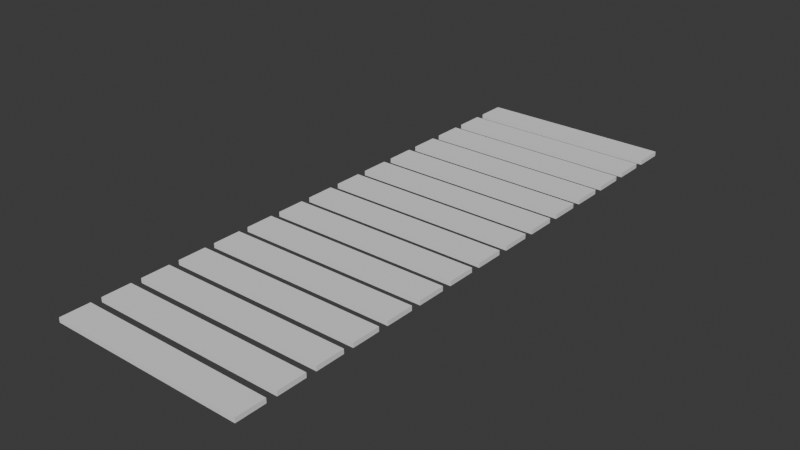# Source: scale_down.blend  (saved by Blender 5.0.118; exported with 4.5.12 LTS)
import bpy
from mathutils import Matrix  # noqa: F401  (used for matrix-valued properties, if any)

bpy.ops.wm.read_factory_settings(use_empty=True)
scene = bpy.context.scene
scene.name = 'Scene'

# ---- collections
col_collection = bpy.data.collections.new('Collection'); scene.collection.children.link(col_collection)

# ---- world
world_world = bpy.data.worlds.new('World'); scene.world = world_world
world_world.use_nodes = True; world_world.node_tree.nodes.clear()
_N = world_world.node_tree.nodes; _L = world_world.node_tree.links
n0 = _N.new('ShaderNodeOutputWorld'); n0.name = 'World Output'; n0.location = (200, 100)
n1 = _N.new('ShaderNodeBackground'); n1.name = 'Background'; n1.location = (-200, 100)
n1.inputs[0].default_value = (0.05088, 0.05088, 0.05088, 1.0)
_L.new(n1.outputs[0], n0.inputs[0])
n0.is_active_output = True
world_world.color = (0.05088, 0.05088, 0.05088)
world_world.sun_shadow_jitter_overblur = 0.0

# ---- meshes
me_cube = bpy.data.meshes.new('Cube')
me_cube.from_pydata([(-1.0, -1.0, -1.0), (-1.0, -1.0, -0.6838), (-1.0, 1.0, -1.0), (-1.0, 1.0, -0.6838), (12.5, -1.0, -1.0), (12.5, -1.0, -0.6838), (12.5, 1.0, -1.0), (12.5, 1.0, -0.6838)], [], [(0, 1, 3, 2), (2, 3, 7, 6), (6, 7, 5, 4), (4, 5, 1, 0), (2, 6, 4, 0), (7, 3, 1, 5)])
_uv = me_cube.uv_layers.new(name='UVMap')
_uv.uv.foreach_set('vector', [0.375, 0.0, 0.625, 0.0, 0.625, 0.25, 0.375, 0.25, 0.375, 0.25, 0.625, 0.25, 0.625, 0.5, 0.375, 0.5, 0.375, 0.5, 0.625, 0.5, 0.625, 0.75, 0.375, 0.75, 0.375, 0.75, 0.625, 0.75, 0.625, 1.0, 0.375, 1.0, 0.125, 0.5, 0.375, 0.5, 0.375, 0.75, 0.125, 0.75, 0.625, 0.5, 0.875, 0.5, 0.875, 0.75, 0.625, 0.75])
me_cube.update()
me_cube_002 = bpy.data.meshes.new('Cube.002')
me_cube_002.from_pydata([(-1.0, -1.0, -1.0), (-1.0, -1.0, -0.6838), (-1.0, 1.0, -1.0), (-1.0, 1.0, -0.6838), (12.5, -1.0, -1.0), (12.5, -1.0, -0.6838), (12.5, 1.0, -1.0), (12.5, 1.0, -0.6838)], [], [(0, 1, 3, 2), (2, 3, 7, 6), (6, 7, 5, 4), (4, 5, 1, 0), (2, 6, 4, 0), (7, 3, 1, 5)])
_uv = me_cube_002.uv_layers.new(name='UVMap')
_uv.uv.foreach_set('vector', [0.375, 0.0, 0.625, 0.0, 0.625, 0.25, 0.375, 0.25, 0.375, 0.25, 0.625, 0.25, 0.625, 0.5, 0.375, 0.5, 0.375, 0.5, 0.625, 0.5, 0.625, 0.75, 0.375, 0.75, 0.375, 0.75, 0.625, 0.75, 0.625, 1.0, 0.375, 1.0, 0.125, 0.5, 0.375, 0.5, 0.375, 0.75, 0.125, 0.75, 0.625, 0.5, 0.875, 0.5, 0.875, 0.75, 0.625, 0.75])
me_cube_002.update()
me_cube_003 = bpy.data.meshes.new('Cube.003')
me_cube_003.from_pydata([(-1.0, -1.0, -1.0), (-1.0, -1.0, -0.6838), (-1.0, 1.0, -1.0), (-1.0, 1.0, -0.6838), (12.5, -1.0, -1.0), (12.5, -1.0, -0.6838), (12.5, 1.0, -1.0), (12.5, 1.0, -0.6838)], [], [(0, 1, 3, 2), (2, 3, 7, 6), (6, 7, 5, 4), (4, 5, 1, 0), (2, 6, 4, 0), (7, 3, 1, 5)])
_uv = me_cube_003.uv_layers.new(name='UVMap')
_uv.uv.foreach_set('vector', [0.375, 0.0, 0.625, 0.0, 0.625, 0.25, 0.375, 0.25, 0.375, 0.25, 0.625, 0.25, 0.625, 0.5, 0.375, 0.5, 0.375, 0.5, 0.625, 0.5, 0.625, 0.75, 0.375, 0.75, 0.375, 0.75, 0.625, 0.75, 0.625, 1.0, 0.375, 1.0, 0.125, 0.5, 0.375, 0.5, 0.375, 0.75, 0.125, 0.75, 0.625, 0.5, 0.875, 0.5, 0.875, 0.75, 0.625, 0.75])
me_cube_003.update()
me_cube_004 = bpy.data.meshes.new('Cube.004')
me_cube_004.from_pydata([(-1.0, -1.0, -1.0), (-1.0, -1.0, -0.6838), (-1.0, 1.0, -1.0), (-1.0, 1.0, -0.6838), (12.5, -1.0, -1.0), (12.5, -1.0, -0.6838), (12.5, 1.0, -1.0), (12.5, 1.0, -0.6838)], [], [(0, 1, 3, 2), (2, 3, 7, 6), (6, 7, 5, 4), (4, 5, 1, 0), (2, 6, 4, 0), (7, 3, 1, 5)])
_uv = me_cube_004.uv_layers.new(name='UVMap')
_uv.uv.foreach_set('vector', [0.375, 0.0, 0.625, 0.0, 0.625, 0.25, 0.375, 0.25, 0.375, 0.25, 0.625, 0.25, 0.625, 0.5, 0.375, 0.5, 0.375, 0.5, 0.625, 0.5, 0.625, 0.75, 0.375, 0.75, 0.375, 0.75, 0.625, 0.75, 0.625, 1.0, 0.375, 1.0, 0.125, 0.5, 0.375, 0.5, 0.375, 0.75, 0.125, 0.75, 0.625, 0.5, 0.875, 0.5, 0.875, 0.75, 0.625, 0.75])
me_cube_004.update()
me_cube_005 = bpy.data.meshes.new('Cube.005')
me_cube_005.from_pydata([(-1.0, -1.0, -1.0), (-1.0, -1.0, -0.6838), (-1.0, 1.0, -1.0), (-1.0, 1.0, -0.6838), (12.5, -1.0, -1.0), (12.5, -1.0, -0.6838), (12.5, 1.0, -1.0), (12.5, 1.0, -0.6838)], [], [(0, 1, 3, 2), (2, 3, 7, 6), (6, 7, 5, 4), (4, 5, 1, 0), (2, 6, 4, 0), (7, 3, 1, 5)])
_uv = me_cube_005.uv_layers.new(name='UVMap')
_uv.uv.foreach_set('vector', [0.375, 0.0, 0.625, 0.0, 0.625, 0.25, 0.375, 0.25, 0.375, 0.25, 0.625, 0.25, 0.625, 0.5, 0.375, 0.5, 0.375, 0.5, 0.625, 0.5, 0.625, 0.75, 0.375, 0.75, 0.375, 0.75, 0.625, 0.75, 0.625, 1.0, 0.375, 1.0, 0.125, 0.5, 0.375, 0.5, 0.375, 0.75, 0.125, 0.75, 0.625, 0.5, 0.875, 0.5, 0.875, 0.75, 0.625, 0.75])
me_cube_005.update()
me_cube_006 = bpy.data.meshes.new('Cube.006')
me_cube_006.from_pydata([(-1.0, -1.0, -1.0), (-1.0, -1.0, -0.6838), (-1.0, 1.0, -1.0), (-1.0, 1.0, -0.6838), (12.5, -1.0, -1.0), (12.5, -1.0, -0.6838), (12.5, 1.0, -1.0), (12.5, 1.0, -0.6838)], [], [(0, 1, 3, 2), (2, 3, 7, 6), (6, 7, 5, 4), (4, 5, 1, 0), (2, 6, 4, 0), (7, 3, 1, 5)])
_uv = me_cube_006.uv_layers.new(name='UVMap')
_uv.uv.foreach_set('vector', [0.375, 0.0, 0.625, 0.0, 0.625, 0.25, 0.375, 0.25, 0.375, 0.25, 0.625, 0.25, 0.625, 0.5, 0.375, 0.5, 0.375, 0.5, 0.625, 0.5, 0.625, 0.75, 0.375, 0.75, 0.375, 0.75, 0.625, 0.75, 0.625, 1.0, 0.375, 1.0, 0.125, 0.5, 0.375, 0.5, 0.375, 0.75, 0.125, 0.75, 0.625, 0.5, 0.875, 0.5, 0.875, 0.75, 0.625, 0.75])
me_cube_006.update()
me_cube_007 = bpy.data.meshes.new('Cube.007')
me_cube_007.from_pydata([(-1.0, -1.0, -1.0), (-1.0, -1.0, -0.6838), (-1.0, 1.0, -1.0), (-1.0, 1.0, -0.6838), (12.5, -1.0, -1.0), (12.5, -1.0, -0.6838), (12.5, 1.0, -1.0), (12.5, 1.0, -0.6838)], [], [(0, 1, 3, 2), (2, 3, 7, 6), (6, 7, 5, 4), (4, 5, 1, 0), (2, 6, 4, 0), (7, 3, 1, 5)])
_uv = me_cube_007.uv_layers.new(name='UVMap')
_uv.uv.foreach_set('vector', [0.375, 0.0, 0.625, 0.0, 0.625, 0.25, 0.375, 0.25, 0.375, 0.25, 0.625, 0.25, 0.625, 0.5, 0.375, 0.5, 0.375, 0.5, 0.625, 0.5, 0.625, 0.75, 0.375, 0.75, 0.375, 0.75, 0.625, 0.75, 0.625, 1.0, 0.375, 1.0, 0.125, 0.5, 0.375, 0.5, 0.375, 0.75, 0.125, 0.75, 0.625, 0.5, 0.875, 0.5, 0.875, 0.75, 0.625, 0.75])
me_cube_007.update()
me_cube_008 = bpy.data.meshes.new('Cube.008')
me_cube_008.from_pydata([(-1.0, -1.0, -1.0), (-1.0, -1.0, -0.6838), (-1.0, 1.0, -1.0), (-1.0, 1.0, -0.6838), (12.5, -1.0, -1.0), (12.5, -1.0, -0.6838), (12.5, 1.0, -1.0), (12.5, 1.0, -0.6838)], [], [(0, 1, 3, 2), (2, 3, 7, 6), (6, 7, 5, 4), (4, 5, 1, 0), (2, 6, 4, 0), (7, 3, 1, 5)])
_uv = me_cube_008.uv_layers.new(name='UVMap')
_uv.uv.foreach_set('vector', [0.375, 0.0, 0.625, 0.0, 0.625, 0.25, 0.375, 0.25, 0.375, 0.25, 0.625, 0.25, 0.625, 0.5, 0.375, 0.5, 0.375, 0.5, 0.625, 0.5, 0.625, 0.75, 0.375, 0.75, 0.375, 0.75, 0.625, 0.75, 0.625, 1.0, 0.375, 1.0, 0.125, 0.5, 0.375, 0.5, 0.375, 0.75, 0.125, 0.75, 0.625, 0.5, 0.875, 0.5, 0.875, 0.75, 0.625, 0.75])
me_cube_008.update()
me_cube_009 = bpy.data.meshes.new('Cube.009')
me_cube_009.from_pydata([(-1.0, -1.0, -1.0), (-1.0, -1.0, -0.6838), (-1.0, 1.0, -1.0), (-1.0, 1.0, -0.6838), (12.5, -1.0, -1.0), (12.5, -1.0, -0.6838), (12.5, 1.0, -1.0), (12.5, 1.0, -0.6838)], [], [(0, 1, 3, 2), (2, 3, 7, 6), (6, 7, 5, 4), (4, 5, 1, 0), (2, 6, 4, 0), (7, 3, 1, 5)])
_uv = me_cube_009.uv_layers.new(name='UVMap')
_uv.uv.foreach_set('vector', [0.375, 0.0, 0.625, 0.0, 0.625, 0.25, 0.375, 0.25, 0.375, 0.25, 0.625, 0.25, 0.625, 0.5, 0.375, 0.5, 0.375, 0.5, 0.625, 0.5, 0.625, 0.75, 0.375, 0.75, 0.375, 0.75, 0.625, 0.75, 0.625, 1.0, 0.375, 1.0, 0.125, 0.5, 0.375, 0.5, 0.375, 0.75, 0.125, 0.75, 0.625, 0.5, 0.875, 0.5, 0.875, 0.75, 0.625, 0.75])
me_cube_009.update()
me_cube_010 = bpy.data.meshes.new('Cube.010')
me_cube_010.from_pydata([(-1.0, -1.0, -1.0), (-1.0, -1.0, -0.6838), (-1.0, 1.0, -1.0), (-1.0, 1.0, -0.6838), (12.5, -1.0, -1.0), (12.5, -1.0, -0.6838), (12.5, 1.0, -1.0), (12.5, 1.0, -0.6838)], [], [(0, 1, 3, 2), (2, 3, 7, 6), (6, 7, 5, 4), (4, 5, 1, 0), (2, 6, 4, 0), (7, 3, 1, 5)])
_uv = me_cube_010.uv_layers.new(name='UVMap')
_uv.uv.foreach_set('vector', [0.375, 0.0, 0.625, 0.0, 0.625, 0.25, 0.375, 0.25, 0.375, 0.25, 0.625, 0.25, 0.625, 0.5, 0.375, 0.5, 0.375, 0.5, 0.625, 0.5, 0.625, 0.75, 0.375, 0.75, 0.375, 0.75, 0.625, 0.75, 0.625, 1.0, 0.375, 1.0, 0.125, 0.5, 0.375, 0.5, 0.375, 0.75, 0.125, 0.75, 0.625, 0.5, 0.875, 0.5, 0.875, 0.75, 0.625, 0.75])
me_cube_010.update()
me_cube_011 = bpy.data.meshes.new('Cube.011')
me_cube_011.from_pydata([(-1.0, -1.0, -1.0), (-1.0, -1.0, -0.6838), (-1.0, 1.0, -1.0), (-1.0, 1.0, -0.6838), (12.5, -1.0, -1.0), (12.5, -1.0, -0.6838), (12.5, 1.0, -1.0), (12.5, 1.0, -0.6838)], [], [(0, 1, 3, 2), (2, 3, 7, 6), (6, 7, 5, 4), (4, 5, 1, 0), (2, 6, 4, 0), (7, 3, 1, 5)])
_uv = me_cube_011.uv_layers.new(name='UVMap')
_uv.uv.foreach_set('vector', [0.375, 0.0, 0.625, 0.0, 0.625, 0.25, 0.375, 0.25, 0.375, 0.25, 0.625, 0.25, 0.625, 0.5, 0.375, 0.5, 0.375, 0.5, 0.625, 0.5, 0.625, 0.75, 0.375, 0.75, 0.375, 0.75, 0.625, 0.75, 0.625, 1.0, 0.375, 1.0, 0.125, 0.5, 0.375, 0.5, 0.375, 0.75, 0.125, 0.75, 0.625, 0.5, 0.875, 0.5, 0.875, 0.75, 0.625, 0.75])
me_cube_011.update()
me_cube_012 = bpy.data.meshes.new('Cube.012')
me_cube_012.from_pydata([(-1.0, -1.0, -1.0), (-1.0, -1.0, -0.6838), (-1.0, 1.0, -1.0), (-1.0, 1.0, -0.6838), (12.5, -1.0, -1.0), (12.5, -1.0, -0.6838), (12.5, 1.0, -1.0), (12.5, 1.0, -0.6838)], [], [(0, 1, 3, 2), (2, 3, 7, 6), (6, 7, 5, 4), (4, 5, 1, 0), (2, 6, 4, 0), (7, 3, 1, 5)])
_uv = me_cube_012.uv_layers.new(name='UVMap')
_uv.uv.foreach_set('vector', [0.375, 0.0, 0.625, 0.0, 0.625, 0.25, 0.375, 0.25, 0.375, 0.25, 0.625, 0.25, 0.625, 0.5, 0.375, 0.5, 0.375, 0.5, 0.625, 0.5, 0.625, 0.75, 0.375, 0.75, 0.375, 0.75, 0.625, 0.75, 0.625, 1.0, 0.375, 1.0, 0.125, 0.5, 0.375, 0.5, 0.375, 0.75, 0.125, 0.75, 0.625, 0.5, 0.875, 0.5, 0.875, 0.75, 0.625, 0.75])
me_cube_012.update()
me_cube_013 = bpy.data.meshes.new('Cube.013')
me_cube_013.from_pydata([(-1.0, -1.0, -1.0), (-1.0, -1.0, -0.6838), (-1.0, 1.0, -1.0), (-1.0, 1.0, -0.6838), (12.5, -1.0, -1.0), (12.5, -1.0, -0.6838), (12.5, 1.0, -1.0), (12.5, 1.0, -0.6838)], [], [(0, 1, 3, 2), (2, 3, 7, 6), (6, 7, 5, 4), (4, 5, 1, 0), (2, 6, 4, 0), (7, 3, 1, 5)])
_uv = me_cube_013.uv_layers.new(name='UVMap')
_uv.uv.foreach_set('vector', [0.375, 0.0, 0.625, 0.0, 0.625, 0.25, 0.375, 0.25, 0.375, 0.25, 0.625, 0.25, 0.625, 0.5, 0.375, 0.5, 0.375, 0.5, 0.625, 0.5, 0.625, 0.75, 0.375, 0.75, 0.375, 0.75, 0.625, 0.75, 0.625, 1.0, 0.375, 1.0, 0.125, 0.5, 0.375, 0.5, 0.375, 0.75, 0.125, 0.75, 0.625, 0.5, 0.875, 0.5, 0.875, 0.75, 0.625, 0.75])
me_cube_013.update()
me_cube_014 = bpy.data.meshes.new('Cube.014')
me_cube_014.from_pydata([(-1.0, -1.0, -1.0), (-1.0, -1.0, -0.6838), (-1.0, 1.0, -1.0), (-1.0, 1.0, -0.6838), (12.5, -1.0, -1.0), (12.5, -1.0, -0.6838), (12.5, 1.0, -1.0), (12.5, 1.0, -0.6838)], [], [(0, 1, 3, 2), (2, 3, 7, 6), (6, 7, 5, 4), (4, 5, 1, 0), (2, 6, 4, 0), (7, 3, 1, 5)])
_uv = me_cube_014.uv_layers.new(name='UVMap')
_uv.uv.foreach_set('vector', [0.375, 0.0, 0.625, 0.0, 0.625, 0.25, 0.375, 0.25, 0.375, 0.25, 0.625, 0.25, 0.625, 0.5, 0.375, 0.5, 0.375, 0.5, 0.625, 0.5, 0.625, 0.75, 0.375, 0.75, 0.375, 0.75, 0.625, 0.75, 0.625, 1.0, 0.375, 1.0, 0.125, 0.5, 0.375, 0.5, 0.375, 0.75, 0.125, 0.75, 0.625, 0.5, 0.875, 0.5, 0.875, 0.75, 0.625, 0.75])
me_cube_014.update()
me_cube_015 = bpy.data.meshes.new('Cube.015')
me_cube_015.from_pydata([(-1.0, -1.0, -1.0), (-1.0, -1.0, -0.6838), (-1.0, 1.0, -1.0), (-1.0, 1.0, -0.6838), (12.5, -1.0, -1.0), (12.5, -1.0, -0.6838), (12.5, 1.0, -1.0), (12.5, 1.0, -0.6838)], [], [(0, 1, 3, 2), (2, 3, 7, 6), (6, 7, 5, 4), (4, 5, 1, 0), (2, 6, 4, 0), (7, 3, 1, 5)])
_uv = me_cube_015.uv_layers.new(name='UVMap')
_uv.uv.foreach_set('vector', [0.375, 0.0, 0.625, 0.0, 0.625, 0.25, 0.375, 0.25, 0.375, 0.25, 0.625, 0.25, 0.625, 0.5, 0.375, 0.5, 0.375, 0.5, 0.625, 0.5, 0.625, 0.75, 0.375, 0.75, 0.375, 0.75, 0.625, 0.75, 0.625, 1.0, 0.375, 1.0, 0.125, 0.5, 0.375, 0.5, 0.375, 0.75, 0.125, 0.75, 0.625, 0.5, 0.875, 0.5, 0.875, 0.75, 0.625, 0.75])
me_cube_015.update()

# ---- objects
ob_hammer_58 = bpy.data.objects.new('Hammer_58', me_cube)
ob_hammer_57 = bpy.data.objects.new('Hammer_57', me_cube_002)
ob_hammer_56 = bpy.data.objects.new('Hammer_56', me_cube_003)
ob_hammer_55 = bpy.data.objects.new('Hammer_55', me_cube_004)
ob_hammer_54 = bpy.data.objects.new('Hammer_54', me_cube_005)
ob_hammer_53 = bpy.data.objects.new('Hammer_53', me_cube_006)
ob_hammer_52 = bpy.data.objects.new('Hammer_52', me_cube_007)
ob_hammer_51 = bpy.data.objects.new('Hammer_51', me_cube_008)
ob_hammer_50 = bpy.data.objects.new('Hammer_50', me_cube_009)
ob_hammer_49 = bpy.data.objects.new('Hammer_49', me_cube_010)
ob_hammer_48 = bpy.data.objects.new('Hammer_48', me_cube_011)
ob_hammer_47 = bpy.data.objects.new('Hammer_47', me_cube_012)
ob_hammer_46 = bpy.data.objects.new('Hammer_46', me_cube_013)
ob_hammer_45 = bpy.data.objects.new('Hammer_45', me_cube_014)
ob_hammer_44 = bpy.data.objects.new('Hammer_44', me_cube_015)

# ---- transforms, parenting, visibility, modifiers, constraints
ob_hammer_58.location = (0.0, 0.0, 1.0)
ob_hammer_57.location = (0.0, 2.7, 1.0)
ob_hammer_56.location = (0.0, 5.4, 1.0)
ob_hammer_55.location = (0.0, 8.1, 1.0)
ob_hammer_54.location = (0.0, 10.8, 1.0)
ob_hammer_53.location = (0.0, 13.5, 1.0)
ob_hammer_52.location = (0.0, 16.2, 1.0)
ob_hammer_51.location = (0.0, 18.9, 1.0)
ob_hammer_50.location = (0.0, 21.6, 1.0)
ob_hammer_49.location = (0.0, 24.3, 1.0)
ob_hammer_48.location = (0.0, 27.0, 1.0)
ob_hammer_47.location = (0.0, 29.7, 1.0)
ob_hammer_46.location = (0.0, 32.4, 1.0)
ob_hammer_45.location = (0.0, 35.1, 1.0)
ob_hammer_44.location = (0.0, 37.8, 1.0)

# ---- collection membership
col_collection.objects.link(ob_hammer_58)
col_collection.objects.link(ob_hammer_57)
col_collection.objects.link(ob_hammer_56)
col_collection.objects.link(ob_hammer_55)
col_collection.objects.link(ob_hammer_54)
col_collection.objects.link(ob_hammer_53)
col_collection.objects.link(ob_hammer_52)
col_collection.objects.link(ob_hammer_51)
col_collection.objects.link(ob_hammer_50)
col_collection.objects.link(ob_hammer_49)
col_collection.objects.link(ob_hammer_48)
col_collection.objects.link(ob_hammer_47)
col_collection.objects.link(ob_hammer_46)
col_collection.objects.link(ob_hammer_45)
col_collection.objects.link(ob_hammer_44)

# ---- scene / render settings (as saved in the file)
scene.frame_start = 1; scene.frame_end = 100; scene.frame_set(0)
scene.render.engine = 'BLENDER_EEVEE_NEXT'
scene.render.bake_bias = 0.0
scene.render.bake_samples = 0
scene.cycles.sampling_pattern = 'TABULATED_SOBOL'
scene.eevee.use_volume_custom_range = False
bpy.context.view_layer.update()

# ---- added for rendering (the .blend has no active camera and no usable light): camera, sun
cam_auto = bpy.data.cameras.new('AutoCamera')
cam_auto.lens = 50.0
cam_auto.sensor_width = 36.0
cam_auto.clip_end = 1000.0
ob_auto_camera = bpy.data.objects.new('AutoCamera', cam_auto)
scene.collection.objects.link(ob_auto_camera)
ob_auto_camera.location = (44.6358, -27.7629, 31.2667)
ob_auto_camera.rotation_euler = (1.09748, -7.21219e-08, 0.694738)
scene.camera = ob_auto_camera
light_auto_sun = bpy.data.lights.new('AutoSun', 'SUN')
light_auto_sun.energy = 3.0
light_auto_sun.angle = 0.0523599
ob_auto_sun = bpy.data.objects.new('AutoSun', light_auto_sun)
scene.collection.objects.link(ob_auto_sun)
ob_auto_sun.rotation_euler = (0.872665, 0.174533, 0.523599)
bpy.context.view_layer.update()
